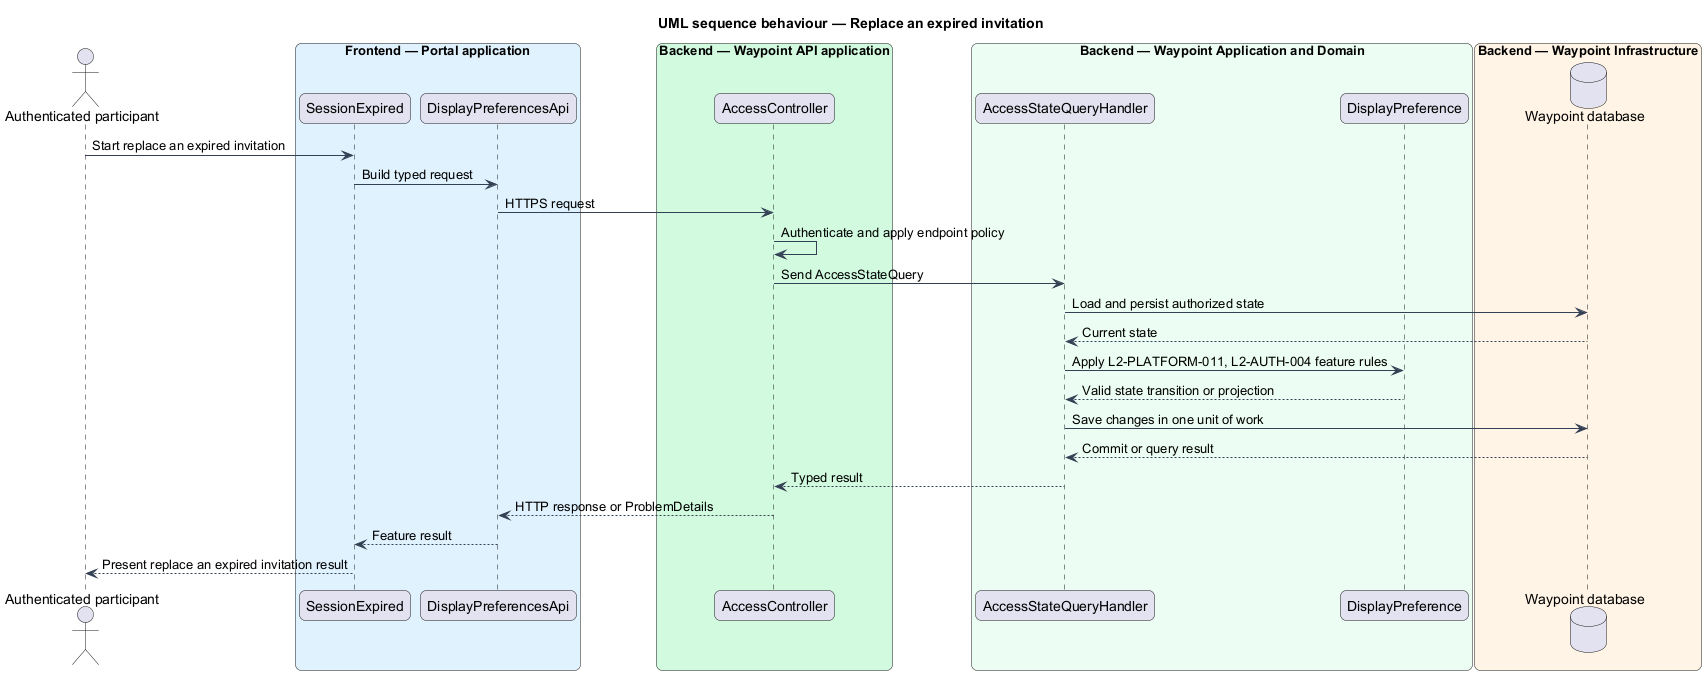

The diagram above was rendered by PlantUML. Its source (embedded in the PNG):
@startuml

title UML sequence behaviour — Replace an expired invitation
skinparam backgroundColor #FFFFFF
skinparam shadowing false
skinparam roundcorner 12
skinparam defaultFontName Arial
skinparam ArrowColor #344054
skinparam rectangle {
  BorderColor #344054
  FontColor #101828
}
skinparam package {
  BorderColor #667085
  FontColor #101828
  BackgroundColor #F9FAFB
}
actor "Authenticated participant" as actor
box "Frontend — Portal application" #E0F2FE
  participant "SessionExpired" as page
  participant "DisplayPreferencesApi" as client
end box
box "Backend — Waypoint API application" #D1FADF
  participant "AccessController" as controller
end box
box "Backend — Waypoint Application and Domain" #ECFDF3
  participant "AccessStateQueryHandler" as handler
  participant "DisplayPreference" as entity
end box
box "Backend — Waypoint Infrastructure" #FFF4E5
  database "Waypoint database" as db
end box
actor -> page : Start replace an expired invitation
page -> client : Build typed request
client -> controller : HTTPS request
controller -> controller : Authenticate and apply endpoint policy
controller -> handler : Send AccessStateQuery
handler -> db : Load and persist authorized state
db --> handler : Current state
handler -> entity : Apply L2-PLATFORM-011, L2-AUTH-004 feature rules
entity --> handler : Valid state transition or projection
handler -> db : Save changes in one unit of work
db --> handler : Commit or query result
handler --> controller : Typed result
controller --> client : HTTP response or ProblemDetails
client --> page : Feature result
page --> actor : Present replace an expired invitation result
@enduml